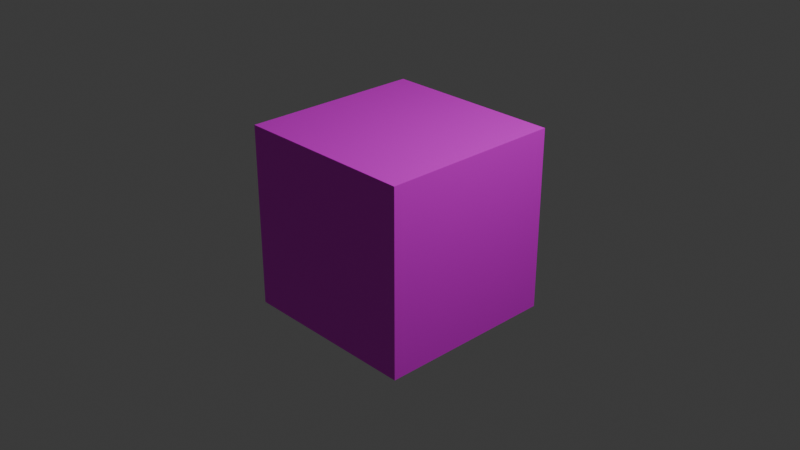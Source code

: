 # Source: UV-Map.blend  (saved by Blender 4.4.30; exported with 4.5.12 LTS)
import bpy
from mathutils import Matrix  # noqa: F401  (used for matrix-valued properties, if any)

bpy.ops.wm.read_factory_settings(use_empty=True)
scene = bpy.context.scene
scene.name = 'Scene'

# ---- collections
col_collection = bpy.data.collections.new('Collection'); scene.collection.children.link(col_collection)

# ---- images (referenced by path relative to the original .blend; pixels are not part of the script)
import os
ASSET_DIR = os.environ.get("B2B_ASSET_DIR", "")  # directory of the original .blend (textures are referenced by path, not embedded)
HERE = os.path.dirname(os.path.abspath(__file__))  # packed textures are extracted next to this script under _unpacked/

def load_image(name, relpath, width, height, colorspace="sRGB"):
    """Load a texture the original file referenced (path relative to the .blend, or extracted next to this script)."""
    p = next((c for c in (os.path.join(HERE, relpath), os.path.join(ASSET_DIR, relpath)) if relpath and os.path.exists(c)), "")
    if p:
        img = bpy.data.images.load(p, check_existing=True)
        img.name = name
    else:  # same state as the original file: an image datablock whose file is absent (Cycles renders it pink)
        img = bpy.data.images.new(name, width, height)
        img.source = "FILE"
        img.filepath = "//" + (relpath or name)
    img.colorspace_settings.name = colorspace
    return img
img_antonio_paiva_uv_cubo_pronto_jpg = load_image('antonio-paiva-uv-cubo-pronto.jpg', 'antonio-paiva-uv-cubo-pronto.jpg', 1024, 1024, 'sRGB')

# ---- materials (node trees are filled in below, after node groups)
mat_material = bpy.data.materials.new('Material')
mat_material.alpha_threshold = 0.0
mat_material.roughness = 0.5
mat_material.line_color = (0.0, 0.0, 0.0, 1.0)

# ---- material node trees
mat_material.use_nodes = True; mat_material.node_tree.nodes.clear()
_N = mat_material.node_tree.nodes; _L = mat_material.node_tree.links
n0 = _N.new('ShaderNodeOutputMaterial'); n0.name = 'Material Output'; n0.location = (300, 300)
n1 = _N.new('ShaderNodeBsdfPrincipled'); n1.name = 'Principled BSDF'; n1.location = (10, 300)
n1.inputs[3].default_value = 1.45
n2 = _N.new('ShaderNodeTexImage'); n2.name = 'Image Texture'; n2.location = (-309, 125)
n2.image = img_antonio_paiva_uv_cubo_pronto_jpg
_L.new(n1.outputs[0], n0.inputs[0])
_L.new(n2.outputs[0], n1.inputs[0])
n0.is_active_output = True

# ---- world
world_world = bpy.data.worlds.new('World'); scene.world = world_world
world_world.use_nodes = True; world_world.node_tree.nodes.clear()
_N = world_world.node_tree.nodes; _L = world_world.node_tree.links
n0 = _N.new('ShaderNodeOutputWorld'); n0.name = 'World Output'; n0.location = (300, 300)
n1 = _N.new('ShaderNodeBackground'); n1.name = 'Background'; n1.location = (10, 300)
n1.inputs[0].default_value = (0.05088, 0.05088, 0.05088, 1.0)
_L.new(n1.outputs[0], n0.inputs[0])
n0.is_active_output = True
world_world.color = (0.05088, 0.05088, 0.05088)
world_world.sun_shadow_jitter_overblur = 0.0

# ---- cameras
cam_camera = bpy.data.cameras.new('Camera')
cam_camera.clip_end = 100.0
cam_camera.ortho_scale = 7.314

# ---- lights
light_light = bpy.data.lights.new('Light', 'POINT')
light_light.energy = 1000.0
light_light.shadow_soft_size = 0.1

# ---- meshes
me_cube = bpy.data.meshes.new('Cube')
me_cube.from_pydata([(-1.0, 1.0, -1.0), (-1.0, 1.0, 1.0), (-1.0, -1.0, -1.0), (-1.0, -1.0, 1.0), (1.0, 1.0, -1.0), (1.0, 1.0, 1.0), (1.0, -1.0, -1.0), (1.0, -1.0, 1.0)], [], [(0, 4, 6, 2), (3, 2, 6, 7), (7, 6, 4, 5), (5, 1, 3, 7), (1, 0, 2, 3), (5, 4, 0, 1)])
_uv = me_cube.uv_layers.new(name='UVMap')
_uv.uv.foreach_set('vector', [0.629, 0.7687, 0.629, 1.001, 0.371, 1.001, 0.371, 0.7687, 0.1131, 0.2528, 0.1131, 0.001056, 0.371, 0.001056, 0.371, 0.2528, 0.371, 0.2528, 0.371, 0.001056, 0.629, 0.001056, 0.629, 0.2528, 0.629, 0.2528, 0.629, 0.5107, 0.371, 0.5107, 0.371, 0.2528, 0.629, 0.5107, 0.629, 0.7687, 0.371, 0.7687, 0.371, 0.5107, 0.629, 0.2528, 0.629, 0.001056, 0.8869, 0.001056, 0.8869, 0.2528])
me_cube.materials.append(mat_material)
me_cube.use_mirror_vertex_groups = False
me_cube.update()

# ---- objects
ob_cube = bpy.data.objects.new('Cube', me_cube)
ob_light = bpy.data.objects.new('Light', light_light)
ob_camera = bpy.data.objects.new('Camera', cam_camera)

# ---- transforms, parenting, visibility, modifiers, constraints
ob_cube.location = (0.0, 0.0, 0.0)
ob_cube.lock_rotations_4d = False
ob_cube.empty_display_type = 'ARROWS'
ob_cube.lineart.crease_threshold = 0.0
ob_light.location = (4.076, 1.005, 5.904)
ob_light.rotation_euler = (0.6503, 0.05522, 1.866)
ob_light.lock_rotations_4d = False
ob_light.empty_display_type = 'ARROWS'
ob_light.color = (0.0, 0.0, 0.0, 0.0)
ob_light.lineart.crease_threshold = 0.0
ob_camera.location = (7.359, -6.926, 4.958)
ob_camera.rotation_euler = (1.109, 0.0, 0.8149)
ob_camera.lock_rotations_4d = False
ob_camera.empty_display_type = 'ARROWS'
ob_camera.color = (0.0, 0.0, 0.0, 0.0)
ob_camera.display_type = 'WIRE'
ob_camera.lineart.crease_threshold = 0.0

# ---- collection membership
col_collection.objects.link(ob_cube)
col_collection.objects.link(ob_light)
col_collection.objects.link(ob_camera)

# ---- scene / render settings (as saved in the file)
scene.camera = ob_camera
scene.frame_start = 1; scene.frame_end = 250; scene.frame_set(1)
scene.render.engine = 'BLENDER_EEVEE_NEXT'
bpy.context.view_layer.update()
